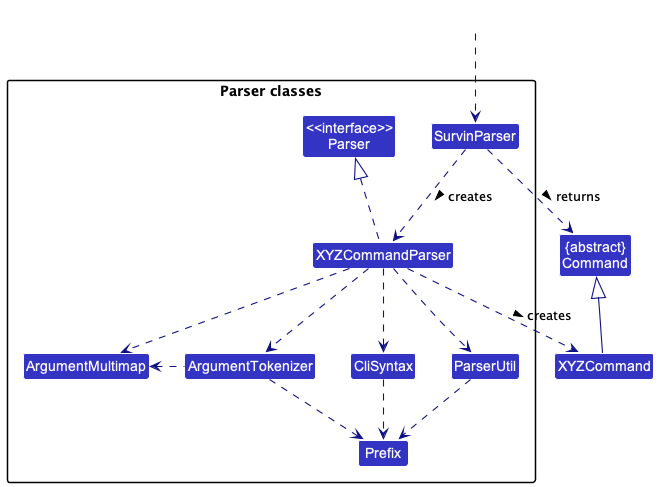

The diagram above was rendered by PlantUML. Its source (embedded in the PNG):
@startuml
!include style.puml
skinparam arrowThickness 1.1
skinparam arrowColor LOGIC_COLOR_T4
skinparam classBackgroundColor LOGIC_COLOR

Class "{abstract}\nCommand" as Command
Class XYZCommand

package "Parser classes"{
Class "<<interface>>\nParser" as Parser
Class SurvinParser
Class XYZCommandParser
Class CliSyntax
Class ParserUtil
Class ArgumentMultimap
Class ArgumentTokenizer
Class Prefix
}

Class HiddenOutside #FFFFFF
HiddenOutside ..> SurvinParser

SurvinParser .down.> XYZCommandParser: creates >

XYZCommandParser ..> XYZCommand : creates >
SurvinParser ..> Command : returns >
XYZCommandParser .up.|> Parser
XYZCommandParser ..> ArgumentMultimap
XYZCommandParser ..> ArgumentTokenizer
ArgumentTokenizer .left.> ArgumentMultimap
XYZCommandParser ..> CliSyntax
CliSyntax ..> Prefix
XYZCommandParser ..> ParserUtil
ParserUtil .down.> Prefix
ArgumentTokenizer .down.> Prefix
XYZCommand -up-|> Command
@enduml